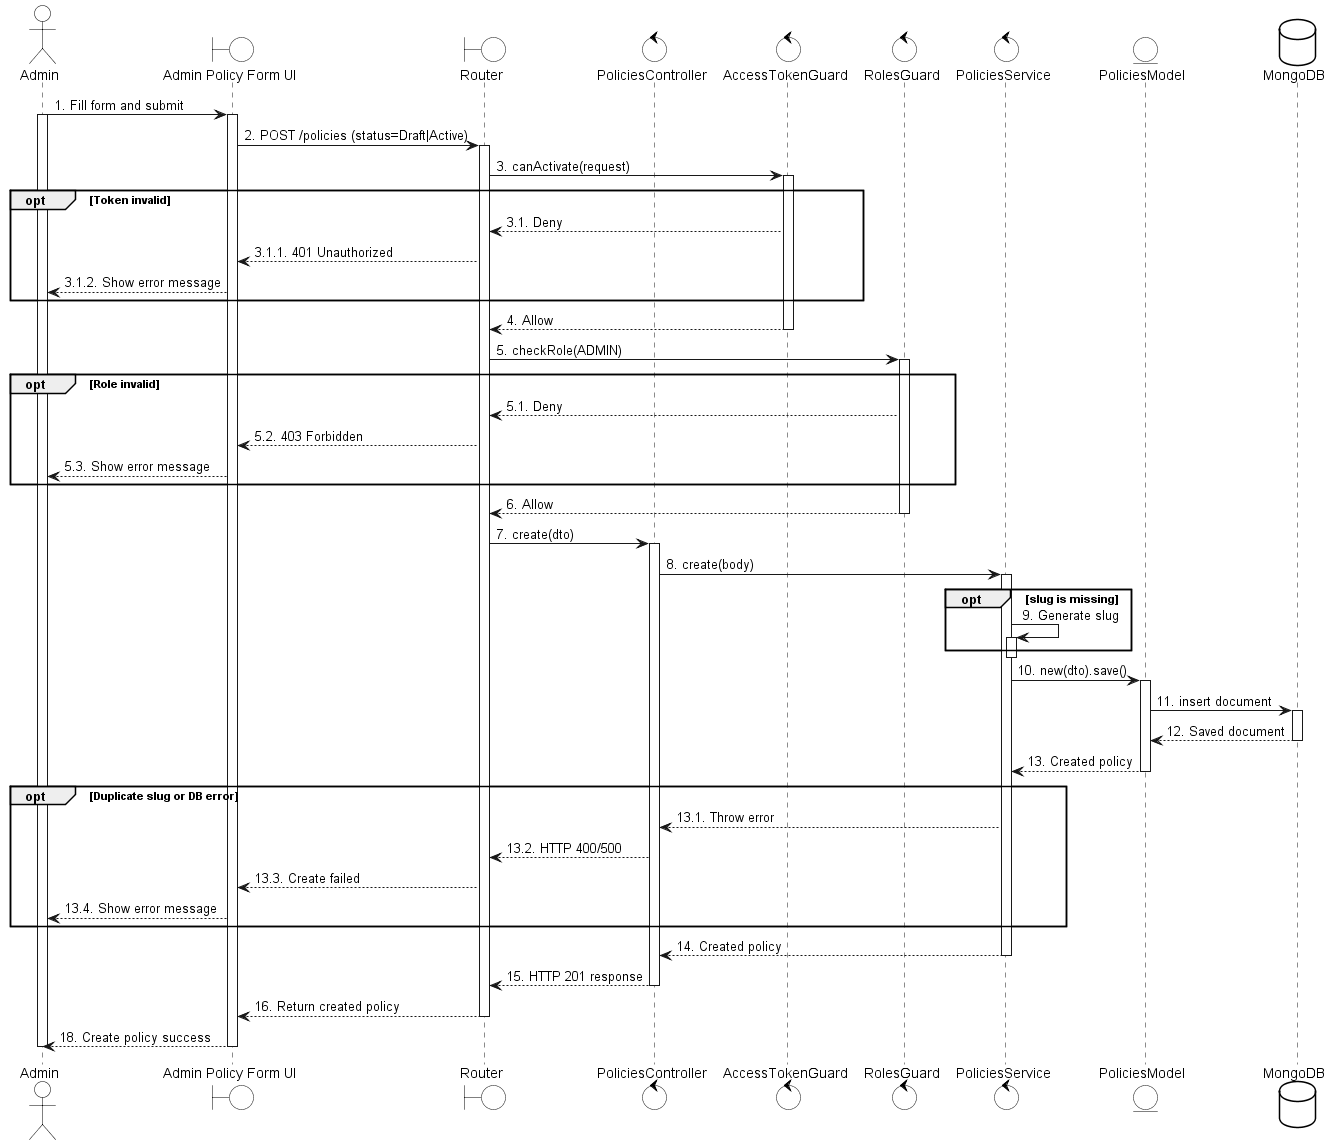

The diagram above was rendered by PlantUML. Its source (embedded in the PNG):
@startuml
skinparam {
  ActorBackgroundColor #FFFFFF
  BoundaryBackgroundColor #FFFFFF
  ControlBackgroundColor #FFFFFF
  EntityBackgroundColor #FFFFFF
  DatabaseBackgroundColor #FFFFFF
  ActorBorderColor black
  BoundaryBorderColor black
  ControlBorderColor black
  EntityBorderColor black
  DatabaseBorderColor black
}

actor Admin
boundary "Admin Policy Form UI" as UI
boundary Router
control PoliciesController
control AccessTokenGuard
control RolesGuard
control PoliciesService
entity PoliciesModel
database MongoDB

Admin -> UI: 1. Fill form and submit
activate Admin
activate UI

UI -> Router: 2. POST /policies (status=Draft|Active)
activate Router

Router -> AccessTokenGuard: 3. canActivate(request)
activate AccessTokenGuard

opt Token invalid
  AccessTokenGuard --> Router: 3.1. Deny
  Router --> UI: 3.1.1. 401 Unauthorized
  UI --> Admin: 3.1.2. Show error message
end

AccessTokenGuard --> Router: 4. Allow
deactivate AccessTokenGuard

Router -> RolesGuard: 5. checkRole(ADMIN)
activate RolesGuard

opt Role invalid
  RolesGuard --> Router: 5.1. Deny
  Router --> UI: 5.2. 403 Forbidden
  UI --> Admin: 5.3. Show error message
end

RolesGuard --> Router: 6. Allow
deactivate RolesGuard

Router -> PoliciesController: 7. create(dto)
activate PoliciesController

PoliciesController -> PoliciesService: 8. create(body)
activate PoliciesService

opt slug is missing
  PoliciesService -> PoliciesService: 9. Generate slug
  activate PoliciesService
end
deactivate PoliciesService


PoliciesService -> PoliciesModel: 10. new(dto).save()
activate PoliciesModel

PoliciesModel -> MongoDB: 11. insert document
activate MongoDB
MongoDB --> PoliciesModel: 12. Saved document
deactivate MongoDB

PoliciesModel --> PoliciesService: 13. Created policy
deactivate PoliciesModel

opt Duplicate slug or DB error
  PoliciesService --> PoliciesController: 13.1. Throw error
  PoliciesController --> Router: 13.2. HTTP 400/500
  Router --> UI: 13.3. Create failed
  UI --> Admin: 13.4. Show error message
end

PoliciesService --> PoliciesController: 14. Created policy
deactivate PoliciesService

PoliciesController --> Router: 15. HTTP 201 response
deactivate PoliciesController

Router --> UI: 16. Return created policy
deactivate Router
UI --> Admin: 18. Create policy success
deactivate UI
deactivate Admin

@enduml